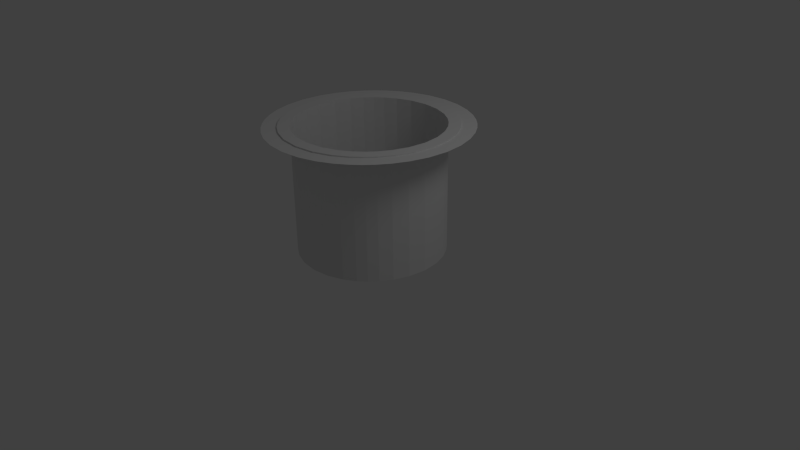 # Source: SolCercle.blend  (saved by Blender 2.61.0; exported with 4.5.12 LTS)
import bpy
from mathutils import Matrix  # noqa: F401  (used for matrix-valued properties, if any)

bpy.ops.wm.read_factory_settings(use_empty=True)
scene = bpy.context.scene
scene.name = 'Scene'

# ---- collections
col_collection_1 = bpy.data.collections.new('Collection 1'); scene.collection.children.link(col_collection_1)

# ---- world
world_world = bpy.data.worlds.new('World'); scene.world = world_world
world_world.color = (0.05088, 0.05088, 0.05088)
world_world.use_sun_shadow = False
world_world.sun_shadow_jitter_overblur = 0.0
world_world.cycles.sampling_method = 'MANUAL'
world_world.cycles.sample_map_resolution = 256

# ---- cameras
cam_camera = bpy.data.cameras.new('Camera')
cam_camera.clip_end = 100.0
cam_camera.lens = 35.0
cam_camera.sensor_width = 32.0
cam_camera.sensor_height = 18.0
cam_camera.ortho_scale = 7.314
cam_camera.dof.focus_distance = 0.0
cam_camera.dof.aperture_fstop = 128.0

# ---- lights
light_lamp = bpy.data.lights.new('Lamp', 'POINT')
light_lamp.transmission_factor = 0.0
light_lamp.cutoff_distance = 30.0
light_lamp.energy = 100.0
light_lamp.shadow_buffer_clip_start = 1.001
light_lamp.shadow_soft_size = 1.0
light_lamp.shadow_maximum_resolution = 0.006
light_lamp.use_absolute_resolution = True
light_lamp.cycles.use_multiple_importance_sampling = False

# ---- meshes
me_cube = bpy.data.meshes.new('Cube')
me_cube.from_pydata([(0.02165, 1.002, 0.529), (0.02165, 0.9712, 0.529), (-0.03166, 0.9712, 0.529), (-0.03166, 1.002, 0.529), (0.01425, 1.002, 1.727), (0.01425, 0.9823, 1.727), (-0.02426, 0.9823, 1.727), (-0.02426, 1.002, 1.727), (0.02165, 0.9712, 1.679), (0.02165, 1.002, 1.679), (-0.03166, 0.9712, 1.679), (-0.03166, 1.002, 1.679), (0.00388, 0.9712, 0.529), (-0.01389, 0.9712, 0.529), (0.00388, 1.002, 0.529), (-0.01389, 1.002, 0.529), (0.001412, 0.9823, 1.727), (-0.01142, 0.9823, 1.727), (0.001412, 1.002, 1.727), (-0.01142, 1.002, 1.727), (0.00388, 0.9712, 1.679), (-0.01389, 0.9712, 1.679), (0.00388, 1.002, 1.679), (-0.01389, 1.002, 1.679), (0.02165, 0.9712, 1.641), (0.02165, 1.002, 1.641), (-0.03166, 0.9712, 1.641), (-0.03166, 1.002, 1.641), (0.00388, 0.9712, 1.641), (-0.01389, 0.9712, 1.641), (0.00388, 1.002, 1.641), (-0.01389, 1.002, 1.641), (-0.01389, 0.982, 1.641), (0.00388, 0.982, 1.641), (-0.01389, 0.982, 0.529), (0.00388, 0.982, 0.529)], [], [(9, 4, 5, 8), (10, 6, 7, 11), (14, 0, 1, 12), (12, 13, 15, 14), (13, 2, 3, 15), (4, 18, 16, 5), (18, 19, 17, 16), (19, 7, 6, 17), (5, 16, 20, 8), (16, 17, 21, 20), (17, 6, 10, 21), (9, 22, 18, 4), (22, 23, 19, 18), (23, 11, 7, 19), (0, 25, 24, 1), (25, 9, 8, 24), (2, 26, 27, 3), (26, 10, 11, 27), (20, 28, 24, 8), (28, 12, 1, 24), (21, 29, 28, 20), (10, 26, 29, 21), (26, 2, 13, 29), (25, 0, 14, 30), (30, 22, 9, 25), (15, 31, 30, 14), (31, 23, 22, 30), (3, 27, 31, 15), (27, 11, 23, 31), (28, 29, 32, 33), (29, 13, 34, 32), (12, 28, 33, 35), (13, 12, 35, 34), (32, 34, 35, 33)])
me_cube.use_remesh_preserve_volume = False
me_cube.use_remesh_preserve_attributes = False
me_cube.use_mirror_vertex_groups = False
me_cube.update()
me_cylinder_001 = bpy.data.meshes.new('Cylinder.001')
me_cylinder_001.from_pydata([(-1.108, -0.006692, 1.772), (-0.007688, 1.094, 1.772), (1.093, -0.006692, 1.772), (-0.007688, -1.107, 1.772), (-0.786, 0.7716, 1.772), (0.7706, 0.7716, 1.772), (-0.786, -0.785, 1.772), (0.7706, -0.785, 1.772), (-0.4999, 0.9778, 1.772), (-0.9922, 0.4856, 1.772), (0.4846, 0.9778, 1.772), (0.9768, 0.4855, 1.772), (-0.9922, -0.4989, 1.772), (-0.4999, -0.9912, 1.772), (0.4846, -0.9912, 1.772), (0.9768, -0.4989, 1.772), (-1.299, -0.006692, 1.772), (-0.007688, 1.285, 1.772), (1.284, -0.006692, 1.772), (-0.007688, -1.298, 1.772), (-1.016, 0.8, 1.772), (-0.8144, 1.002, 1.772), (-0.2746, 1.061, 1.772), (-0.6681, 0.8739, 1.772), (-1.076, 0.2603, 1.772), (-0.8882, 0.6537, 1.772), (0.2593, 1.061, 1.772), (0.6527, 0.8739, 1.772), (0.799, 1.002, 1.772), (1.001, 0.8, 1.772), (1.06, 0.2603, 1.772), (0.8729, 0.6537, 1.772), (-1.016, -0.8134, 1.772), (-1.076, -0.2736, 1.772), (-0.8882, -0.6671, 1.772), (-0.2746, -1.075, 1.772), (-0.6681, -0.8872, 1.772), (-0.8144, -1.015, 1.772), (0.2593, -1.075, 1.772), (0.6527, -0.8872, 1.772), (1.06, -0.2736, 1.772), (0.8729, -0.6671, 1.772), (1.001, -0.8134, 1.772), (0.799, -1.015, 1.772), (-0.4873, 1.192, 1.772), (-1.207, 0.4729, 1.772), (0.4719, 1.192, 1.772), (1.191, 0.4729, 1.772), (-1.207, -0.4863, 1.772), (-0.4873, -1.206, 1.772), (1.191, -0.4863, 1.772), (0.4719, -1.206, 1.772), (-0.9208, 0.9064, 1.772), (-0.6721, 1.101, 1.772), (-0.2609, 1.26, 1.772), (-1.115, 0.6577, 1.772), (-1.274, 0.2466, 1.772), (0.2456, 1.26, 1.772), (0.6567, 1.101, 1.772), (0.9054, 0.9064, 1.772), (1.1, 0.6577, 1.772), (1.259, 0.2466, 1.772), (-1.274, -0.2599, 1.772), (-1.115, -0.6711, 1.772), (-0.9208, -0.9198, 1.772), (-0.6721, -1.114, 1.772), (-0.2609, -1.273, 1.772), (1.259, -0.2599, 1.772), (1.1, -0.6711, 1.772), (0.2456, -1.273, 1.772), (0.6567, -1.114, 1.772), (0.9054, -0.9198, 1.772), (0.8406, -0.4308, 0.1404), (0.751, -0.5757, 0.1404), (0.6629, -0.6773, 0.1404), (0.9124, -0.2367, 0.1404), (0.9407, -0.006692, 0.1404), (0.4165, -0.855, 0.1404), (0.5614, -0.7654, 0.1404), (0.2223, -0.9268, 0.1404), (-0.007688, -0.9551, 0.1404), (-0.4318, -0.855, 0.1404), (-0.5767, -0.7654, 0.1404), (-0.6783, -0.6773, 0.1404), (-0.2377, -0.9268, 0.1404), (-0.856, -0.4308, 0.1404), (-0.7664, -0.5757, 0.1404), (-0.9278, -0.2367, 0.1404), (-0.9561, -0.006692, 0.1404), (0.8406, 0.4175, 0.1404), (0.751, 0.5624, 0.1404), (0.6629, 0.6639, 0.1404), (0.9124, 0.2233, 0.1404), (0.4165, 0.8416, 0.1404), (0.5614, 0.752, 0.1404), (0.2223, 0.9134, 0.1404), (-0.007688, 0.9417, 0.1404), (-0.856, 0.4175, 0.1404), (-0.7664, 0.5624, 0.1404), (-0.6783, 0.6639, 0.1404), (-0.9278, 0.2233, 0.1404), (-0.4318, 0.8416, 0.1404), (-0.5767, 0.752, 0.1404), (-0.2377, 0.9134, 0.1404), (0.5762, -0.5906, 0.1404), (0.3816, -0.5906, 0.1404), (0.5762, -0.396, 0.1404), (0.3816, -0.396, 0.1404), (0.1869, -0.5906, 0.1404), (-0.007688, -0.5906, 0.1404), (0.1869, -0.396, 0.1404), (-0.007688, -0.396, 0.1404), (0.5762, -0.2013, 0.1404), (0.3816, -0.2013, 0.1404), (0.5762, -0.006692, 0.1404), (0.3816, -0.006692, 0.1404), (0.1869, -0.2013, 0.1404), (-0.007688, -0.2013, 0.1404), (0.1869, -0.006692, 0.1404), (-0.007688, -0.006692, 0.1404), (-0.2023, -0.5906, 0.1404), (-0.397, -0.5906, 0.1404), (-0.2023, -0.396, 0.1404), (-0.397, -0.396, 0.1404), (-0.5916, -0.5906, 0.1404), (-0.5916, -0.396, 0.1404), (-0.2023, -0.2013, 0.1404), (-0.397, -0.2013, 0.1404), (-0.2023, -0.006692, 0.1404), (-0.397, -0.006692, 0.1404), (-0.5916, -0.2013, 0.1404), (-0.5916, -0.006692, 0.1404), (0.5762, 0.1879, 0.1404), (0.3816, 0.1879, 0.1404), (0.5762, 0.3826, 0.1404), (0.3816, 0.3826, 0.1404), (0.1869, 0.1879, 0.1404), (-0.007688, 0.1879, 0.1404), (0.1869, 0.3826, 0.1404), (-0.007688, 0.3826, 0.1404), (0.5762, 0.5772, 0.1404), (0.3816, 0.5772, 0.1404), (0.1869, 0.5772, 0.1404), (-0.007688, 0.5772, 0.1404), (-0.2023, 0.1879, 0.1404), (-0.397, 0.1879, 0.1404), (-0.2023, 0.3826, 0.1404), (-0.397, 0.3826, 0.1404), (-0.5916, 0.1879, 0.1404), (-0.5916, 0.3826, 0.1404), (-0.2023, 0.5772, 0.1404), (-0.397, 0.5772, 0.1404), (-0.5916, 0.5772, 0.1404), (-0.007688, 0.9419, 1.788), (-0.2378, 0.9136, 1.788), (-0.4319, 0.8418, 1.788), (-0.6784, 0.6641, 1.788), (-0.5768, 0.7522, 1.788), (-0.9563, -0.006692, 1.788), (-0.928, 0.2234, 1.788), (-0.8561, 0.4175, 1.788), (-0.7666, 0.5625, 1.788), (0.2224, 0.9136, 1.788), (0.4165, 0.8418, 1.788), (0.6631, 0.6641, 1.788), (0.5615, 0.7522, 1.788), (0.9409, -0.006692, 1.788), (0.9126, 0.2234, 1.788), (0.8408, 0.4175, 1.788), (0.7512, 0.5625, 1.788), (-0.928, -0.2368, 1.788), (-0.8561, -0.4309, 1.788), (-0.6784, -0.6774, 1.788), (-0.7666, -0.5758, 1.788), (-0.007688, -0.9553, 1.788), (-0.2378, -0.927, 1.788), (-0.4319, -0.8551, 1.788), (-0.5768, -0.7656, 1.788), (0.2224, -0.927, 1.788), (0.4165, -0.8551, 1.788), (0.6631, -0.6774, 1.788), (0.5615, -0.7656, 1.788), (0.9126, -0.2368, 1.788), (0.8408, -0.4309, 1.788), (0.7512, -0.5758, 1.788), (0.9768, -0.4989, 1.788), (0.8729, -0.6671, 1.788), (0.7706, -0.785, 1.788), (1.06, -0.2736, 1.788), (1.093, -0.006692, 1.788), (0.4846, -0.9912, 1.788), (0.6527, -0.8872, 1.788), (0.2593, -1.075, 1.788), (-0.007688, -1.107, 1.788), (-0.4999, -0.9912, 1.788), (-0.6681, -0.8872, 1.788), (-0.786, -0.785, 1.788), (-0.2746, -1.075, 1.788), (-0.9922, -0.4989, 1.788), (-0.8882, -0.6671, 1.788), (-1.076, -0.2736, 1.788), (-1.108, -0.006692, 1.788), (0.9768, 0.4855, 1.788), (0.8729, 0.6537, 1.788), (0.7706, 0.7716, 1.788), (1.06, 0.2603, 1.788), (0.4846, 0.9778, 1.788), (0.6527, 0.8739, 1.788), (0.2593, 1.061, 1.788), (-0.007688, 1.094, 1.788), (-0.9922, 0.4856, 1.788), (-0.8882, 0.6537, 1.788), (-0.786, 0.7716, 1.788), (-1.076, 0.2603, 1.788), (-0.4999, 0.9778, 1.788), (-0.6681, 0.8739, 1.788), (-0.2746, 1.061, 1.788)], [], [(21, 52, 20, 4), (53, 21, 4, 23), (44, 53, 23, 8), (54, 44, 8, 22), (17, 54, 22, 1), (4, 20, 55, 25), (25, 55, 45, 9), (9, 45, 56, 24), (16, 0, 24, 56), (57, 17, 1, 26), (46, 57, 26, 10), (58, 46, 10, 27), (28, 58, 27, 5), (59, 28, 5, 29), (29, 5, 31, 60), (60, 31, 11, 47), (47, 11, 30, 61), (61, 30, 2, 18), (0, 16, 62, 33), (33, 62, 48, 12), (12, 48, 63, 34), (34, 63, 32, 6), (6, 32, 64, 37), (36, 6, 37, 65), (13, 36, 65, 49), (35, 13, 49, 66), (3, 35, 66, 19), (18, 2, 40, 67), (67, 40, 15, 50), (50, 15, 41, 68), (68, 41, 7, 42), (38, 3, 19, 69), (14, 38, 69, 51), (39, 14, 51, 70), (7, 39, 70, 43), (42, 7, 43, 71), (73, 104, 78, 74), (104, 105, 77, 78), (72, 106, 104, 73), (106, 107, 105, 104), (105, 108, 79, 77), (108, 109, 80, 79), (107, 110, 108, 105), (110, 111, 109, 108), (75, 112, 106, 72), (112, 113, 107, 106), (76, 114, 112, 75), (114, 115, 113, 112), (113, 116, 110, 107), (116, 117, 111, 110), (115, 118, 116, 113), (118, 119, 117, 116), (109, 120, 84, 80), (120, 121, 81, 84), (111, 122, 120, 109), (122, 123, 121, 120), (121, 124, 82, 81), (124, 86, 83, 82), (123, 125, 124, 121), (125, 85, 86, 124), (117, 126, 122, 111), (126, 127, 123, 122), (119, 128, 126, 117), (128, 129, 127, 126), (127, 130, 125, 123), (130, 87, 85, 125), (129, 131, 130, 127), (131, 88, 87, 130), (92, 132, 114, 76), (132, 133, 115, 114), (89, 134, 132, 92), (134, 135, 133, 132), (133, 136, 118, 115), (136, 137, 119, 118), (135, 138, 136, 133), (138, 139, 137, 136), (90, 140, 134, 89), (140, 141, 135, 134), (91, 94, 140, 90), (94, 93, 141, 140), (141, 142, 138, 135), (142, 143, 139, 138), (93, 95, 142, 141), (95, 96, 143, 142), (137, 144, 128, 119), (144, 145, 129, 128), (139, 146, 144, 137), (146, 147, 145, 144), (145, 148, 131, 129), (148, 100, 88, 131), (147, 149, 148, 145), (149, 97, 100, 148), (143, 150, 146, 139), (150, 151, 147, 146), (96, 103, 150, 143), (103, 101, 151, 150), (151, 152, 149, 147), (152, 98, 97, 149), (101, 102, 152, 151), (102, 99, 98, 152), (103, 96, 153, 154), (101, 103, 154, 155), (99, 102, 157, 156), (102, 101, 155, 157), (88, 100, 159, 158), (100, 97, 160, 159), (98, 99, 156, 161), (97, 98, 161, 160), (96, 95, 162, 153), (95, 93, 163, 162), (94, 91, 164, 165), (93, 94, 165, 163), (92, 76, 166, 167), (89, 92, 167, 168), (91, 90, 169, 164), (90, 89, 168, 169), (87, 88, 158, 170), (85, 87, 170, 171), (83, 86, 173, 172), (86, 85, 171, 173), (80, 84, 175, 174), (84, 81, 176, 175), (82, 83, 172, 177), (81, 82, 177, 176), (79, 80, 174, 178), (77, 79, 178, 179), (74, 78, 181, 180), (78, 77, 179, 181), (76, 75, 182, 166), (75, 72, 183, 182), (73, 74, 180, 184), (72, 73, 184, 183), (41, 15, 185, 186), (7, 41, 186, 187), (15, 40, 188, 185), (40, 2, 189, 188), (14, 39, 191, 190), (39, 7, 187, 191), (38, 14, 190, 192), (3, 38, 192, 193), (36, 13, 194, 195), (6, 36, 195, 196), (13, 35, 197, 194), (35, 3, 193, 197), (12, 34, 199, 198), (34, 6, 196, 199), (33, 12, 198, 200), (0, 33, 200, 201), (11, 31, 203, 202), (31, 5, 204, 203), (30, 11, 202, 205), (2, 30, 205, 189), (27, 10, 206, 207), (5, 27, 207, 204), (10, 26, 208, 206), (26, 1, 209, 208), (25, 9, 210, 211), (4, 25, 211, 212), (9, 24, 213, 210), (24, 0, 201, 213), (8, 23, 215, 214), (23, 4, 212, 215), (22, 8, 214, 216), (1, 22, 216, 209), (209, 216, 154, 153), (216, 214, 155, 154), (215, 212, 156, 157), (214, 215, 157, 155), (213, 201, 158, 159), (210, 213, 159, 160), (212, 211, 161, 156), (211, 210, 160, 161), (208, 209, 153, 162), (206, 208, 162, 163), (204, 207, 165, 164), (207, 206, 163, 165), (189, 205, 167, 166), (205, 202, 168, 167), (203, 204, 164, 169), (202, 203, 169, 168), (201, 200, 170, 158), (200, 198, 171, 170), (199, 196, 172, 173), (198, 199, 173, 171), (197, 193, 174, 175), (194, 197, 175, 176), (196, 195, 177, 172), (195, 194, 176, 177), (193, 192, 178, 174), (192, 190, 179, 178), (191, 187, 180, 181), (190, 191, 181, 179), (188, 189, 166, 182), (185, 188, 182, 183), (187, 186, 184, 180), (186, 185, 183, 184)])
_uv = me_cylinder_001.uv_layers.new(name='UVMap')
_uv.uv.foreach_set('vector', [0.3911, 0.03911, 0.4302, 0.03911, 0.4302, 0.07822, 0.362, 0.1073, 0.352, 0.03911, 0.3911, 0.03911, 0.362, 0.1073, 0.3427, 0.09055, 0.3129, 0.03911, 0.352, 0.03911, 0.3427, 0.09055, 0.3152, 0.07354, 0.2738, 0.03911, 0.3129, 0.03911, 0.3152, 0.07354, 0.2783, 0.0599, 0.2347, 0.03911, 0.2738, 0.03911, 0.2783, 0.0599, 0.2347, 0.05452, 0.362, 0.1073, 0.4302, 0.07822, 0.4302, 0.1173, 0.3788, 0.1266, 0.3788, 0.1266, 0.4302, 0.1173, 0.4302, 0.1564, 0.3958, 0.1541, 0.3958, 0.1541, 0.4302, 0.1564, 0.4302, 0.1955, 0.4094, 0.191, 0.4302, 0.2346, 0.4148, 0.2346, 0.4094, 0.191, 0.4302, 0.1955, 0.1955, 0.03911, 0.2347, 0.03911, 0.2347, 0.05452, 0.191, 0.0599, 0.1564, 0.03911, 0.1955, 0.03911, 0.191, 0.0599, 0.1541, 0.07354, 0.1173, 0.03911, 0.1564, 0.03911, 0.1541, 0.07354, 0.1266, 0.09055, 0.07822, 0.03911, 0.1173, 0.03911, 0.1266, 0.09055, 0.1073, 0.1073, 0.03911, 0.03911, 0.07822, 0.03911, 0.1073, 0.1073, 0.03911, 0.07822, 0.03911, 0.07822, 0.1073, 0.1073, 0.09055, 0.1266, 0.03911, 0.1173, 0.03911, 0.1173, 0.09055, 0.1266, 0.07354, 0.1541, 0.03911, 0.1564, 0.03911, 0.1564, 0.07354, 0.1541, 0.0599, 0.191, 0.03911, 0.1955, 0.03911, 0.1955, 0.0599, 0.191, 0.05452, 0.2347, 0.03911, 0.2347, 0.4148, 0.2346, 0.4302, 0.2346, 0.4302, 0.2738, 0.4094, 0.2783, 0.4094, 0.2783, 0.4302, 0.2738, 0.4302, 0.3129, 0.3958, 0.3152, 0.3958, 0.3152, 0.4302, 0.3129, 0.4302, 0.352, 0.3788, 0.3427, 0.3788, 0.3427, 0.4302, 0.352, 0.4302, 0.3911, 0.362, 0.362, 0.362, 0.362, 0.4302, 0.3911, 0.4302, 0.4302, 0.3911, 0.4302, 0.3427, 0.3788, 0.362, 0.362, 0.3911, 0.4302, 0.352, 0.4302, 0.3152, 0.3958, 0.3427, 0.3788, 0.352, 0.4302, 0.3129, 0.4302, 0.2783, 0.4094, 0.3152, 0.3958, 0.3129, 0.4302, 0.2738, 0.4302, 0.2347, 0.4148, 0.2783, 0.4094, 0.2738, 0.4302, 0.2347, 0.4302, 0.03911, 0.2347, 0.05452, 0.2347, 0.0599, 0.2783, 0.03911, 0.2738, 0.03911, 0.2738, 0.0599, 0.2783, 0.07354, 0.3152, 0.03911, 0.3129, 0.03911, 0.3129, 0.07354, 0.3152, 0.09055, 0.3427, 0.03911, 0.352, 0.03911, 0.352, 0.09055, 0.3427, 0.1073, 0.362, 0.03911, 0.3911, 0.191, 0.4094, 0.2347, 0.4148, 0.2347, 0.4302, 0.1956, 0.4302, 0.1541, 0.3958, 0.191, 0.4094, 0.1956, 0.4302, 0.1564, 0.4302, 0.1266, 0.3788, 0.1541, 0.3958, 0.1564, 0.4302, 0.1173, 0.4302, 0.1073, 0.362, 0.1266, 0.3788, 0.1173, 0.4302, 0.07823, 0.4302, 0.03911, 0.3911, 0.1073, 0.362, 0.07823, 0.4302, 0.03912, 0.4302, 0.7522, 0.4088, 0.7164, 0.4167, 0.7154, 0.38, 0.7348, 0.3931, 0.7164, 0.4167, 0.6848, 0.4206, 0.6884, 0.3676, 0.7154, 0.38, 0.7708, 0.4319, 0.7203, 0.4483, 0.7164, 0.4167, 0.7522, 0.4088, 0.7203, 0.4483, 0.6886, 0.4522, 0.6848, 0.4206, 0.7164, 0.4167, 0.6848, 0.4206, 0.6531, 0.4245, 0.6534, 0.3594, 0.6884, 0.3676, 0.6531, 0.4245, 0.6215, 0.4284, 0.613, 0.3594, 0.6534, 0.3594, 0.6886, 0.4522, 0.657, 0.4561, 0.6531, 0.4245, 0.6848, 0.4206, 0.657, 0.4561, 0.6254, 0.46, 0.6215, 0.4284, 0.6531, 0.4245, 0.7873, 0.4639, 0.7241, 0.48, 0.7203, 0.4483, 0.7708, 0.4319, 0.7241, 0.48, 0.6925, 0.4838, 0.6886, 0.4522, 0.7203, 0.4483, 0.7971, 0.5031, 0.728, 0.5116, 0.7241, 0.48, 0.7873, 0.4639, 0.728, 0.5116, 0.6964, 0.5155, 0.6925, 0.4838, 0.7241, 0.48, 0.6925, 0.4838, 0.6609, 0.4877, 0.657, 0.4561, 0.6886, 0.4522, 0.6609, 0.4877, 0.6293, 0.4916, 0.6254, 0.46, 0.657, 0.4561, 0.6964, 0.5155, 0.6648, 0.5194, 0.6609, 0.4877, 0.6925, 0.4838, 0.6648, 0.5194, 0.6332, 0.5232, 0.6293, 0.4916, 0.6609, 0.4877, 0.6215, 0.4284, 0.5899, 0.4323, 0.5739, 0.3691, 0.613, 0.3594, 0.5899, 0.4323, 0.5583, 0.4362, 0.5419, 0.3857, 0.5739, 0.3691, 0.6254, 0.46, 0.5938, 0.4639, 0.5899, 0.4323, 0.6215, 0.4284, 0.5938, 0.4639, 0.5622, 0.4678, 0.5583, 0.4362, 0.5899, 0.4323, 0.5583, 0.4362, 0.5267, 0.4401, 0.5187, 0.4042, 0.5419, 0.3857, 0.5267, 0.4401, 0.49, 0.4411, 0.503, 0.4216, 0.5187, 0.4042, 0.5622, 0.4678, 0.5306, 0.4717, 0.5267, 0.4401, 0.5583, 0.4362, 0.5306, 0.4717, 0.4776, 0.468, 0.49, 0.4411, 0.5267, 0.4401, 0.6293, 0.4916, 0.5977, 0.4955, 0.5938, 0.4639, 0.6254, 0.46, 0.5977, 0.4955, 0.5661, 0.4994, 0.5622, 0.4678, 0.5938, 0.4639, 0.6332, 0.5232, 0.6016, 0.5271, 0.5977, 0.4955, 0.6293, 0.4916, 0.6016, 0.5271, 0.57, 0.531, 0.5661, 0.4994, 0.5977, 0.4955, 0.5661, 0.4994, 0.5345, 0.5033, 0.5306, 0.4717, 0.5622, 0.4678, 0.5345, 0.5033, 0.4693, 0.5031, 0.4776, 0.468, 0.5306, 0.4717, 0.57, 0.531, 0.5384, 0.5349, 0.5345, 0.5033, 0.5661, 0.4994, 0.5384, 0.5349, 0.4693, 0.5434, 0.4693, 0.5031, 0.5345, 0.5033, 0.7971, 0.5434, 0.7319, 0.5432, 0.728, 0.5116, 0.7971, 0.5031, 0.7319, 0.5432, 0.7003, 0.5471, 0.6964, 0.5155, 0.728, 0.5116, 0.7888, 0.5785, 0.7358, 0.5748, 0.7319, 0.5432, 0.7971, 0.5434, 0.7358, 0.5748, 0.7042, 0.5787, 0.7003, 0.5471, 0.7319, 0.5432, 0.7003, 0.5471, 0.6687, 0.551, 0.6648, 0.5194, 0.6964, 0.5155, 0.6687, 0.551, 0.6371, 0.5549, 0.6332, 0.5232, 0.6648, 0.5194, 0.7042, 0.5787, 0.6726, 0.5826, 0.6687, 0.551, 0.7003, 0.5471, 0.6726, 0.5826, 0.641, 0.5865, 0.6371, 0.5549, 0.6687, 0.551, 0.7764, 0.6054, 0.7397, 0.6064, 0.7358, 0.5748, 0.7888, 0.5785, 0.7397, 0.6064, 0.7081, 0.6103, 0.7042, 0.5787, 0.7358, 0.5748, 0.7633, 0.6249, 0.7477, 0.6423, 0.7397, 0.6064, 0.7764, 0.6054, 0.7477, 0.6423, 0.7245, 0.6608, 0.7081, 0.6103, 0.7397, 0.6064, 0.7081, 0.6103, 0.6765, 0.6142, 0.6726, 0.5826, 0.7042, 0.5787, 0.6765, 0.6142, 0.6449, 0.6181, 0.641, 0.5865, 0.6726, 0.5826, 0.7245, 0.6608, 0.6925, 0.6773, 0.6765, 0.6142, 0.7081, 0.6103, 0.6925, 0.6773, 0.6534, 0.6871, 0.6449, 0.6181, 0.6765, 0.6142, 0.6371, 0.5549, 0.6055, 0.5588, 0.6016, 0.5271, 0.6332, 0.5232, 0.6055, 0.5588, 0.5739, 0.5626, 0.57, 0.531, 0.6016, 0.5271, 0.641, 0.5865, 0.6094, 0.5904, 0.6055, 0.5588, 0.6371, 0.5549, 0.6094, 0.5904, 0.5778, 0.5943, 0.5739, 0.5626, 0.6055, 0.5588, 0.5739, 0.5626, 0.5422, 0.5665, 0.5384, 0.5349, 0.57, 0.531, 0.5422, 0.5665, 0.4791, 0.5826, 0.4693, 0.5434, 0.5384, 0.5349, 0.5778, 0.5943, 0.5461, 0.5981, 0.5422, 0.5665, 0.5739, 0.5626, 0.5461, 0.5981, 0.4956, 0.6146, 0.4791, 0.5826, 0.5422, 0.5665, 0.6449, 0.6181, 0.6133, 0.622, 0.6094, 0.5904, 0.641, 0.5865, 0.6133, 0.622, 0.5816, 0.6259, 0.5778, 0.5943, 0.6094, 0.5904, 0.6534, 0.6871, 0.613, 0.6871, 0.6133, 0.622, 0.6449, 0.6181, 0.613, 0.6871, 0.578, 0.6789, 0.5816, 0.6259, 0.6133, 0.622, 0.5816, 0.6259, 0.55, 0.6298, 0.5461, 0.5981, 0.5778, 0.5943, 0.55, 0.6298, 0.5142, 0.6377, 0.4956, 0.6146, 0.5461, 0.5981, 0.578, 0.6789, 0.551, 0.6665, 0.55, 0.6298, 0.5816, 0.6259, 0.551, 0.6665, 0.5316, 0.6534, 0.5142, 0.6377, 0.55, 0.6298, 0.02585, 1.0, 0.0001187, 1.0, 0.0, 0.8281, 0.02574, 0.8281, 0.04884, 1.0, 0.02585, 1.0, 0.02574, 0.8281, 0.04873, 0.828, 0.08268, 0.9999, 0.06775, 1.0, 0.06764, 0.828, 0.08258, 0.828, 0.06775, 1.0, 0.04884, 1.0, 0.04873, 0.828, 0.06764, 0.828, 0.1652, 0.9999, 0.1395, 0.9999, 0.1394, 0.828, 0.1652, 0.828, 0.1395, 0.9999, 0.1165, 0.9999, 0.1164, 0.828, 0.1394, 0.828, 0.09761, 0.9999, 0.08268, 0.9999, 0.08258, 0.828, 0.09751, 0.828, 0.1165, 0.9999, 0.09761, 0.9999, 0.09751, 0.828, 0.1164, 0.828, 0.6606, 0.9998, 0.6349, 0.9998, 0.6349, 0.8279, 0.6606, 0.8279, 0.6349, 0.9998, 0.6119, 0.9998, 0.6119, 0.8279, 0.6349, 0.8279, 0.593, 0.9998, 0.5781, 0.9998, 0.578, 0.8279, 0.593, 0.8279, 0.6119, 0.9998, 0.593, 0.9998, 0.593, 0.8279, 0.6119, 0.8279, 0.5212, 0.9998, 0.4955, 0.9998, 0.4955, 0.8279, 0.5212, 0.8279, 0.5442, 0.9998, 0.5212, 0.9998, 0.5212, 0.8279, 0.5442, 0.8279, 0.5781, 0.9998, 0.5631, 0.9998, 0.5631, 0.8279, 0.578, 0.8279, 0.5631, 0.9998, 0.5442, 0.9998, 0.5442, 0.8279, 0.5631, 0.8279, 0.191, 0.9999, 0.1652, 0.9999, 0.1652, 0.828, 0.1909, 0.828, 0.214, 0.9999, 0.191, 0.9999, 0.1909, 0.828, 0.2139, 0.828, 0.2478, 0.9999, 0.2329, 0.9999, 0.2328, 0.8279, 0.2477, 0.8279, 0.2329, 0.9999, 0.214, 0.9999, 0.2139, 0.828, 0.2328, 0.8279, 0.3304, 0.9998, 0.3046, 0.9998, 0.3046, 0.8279, 0.3303, 0.8279, 0.3046, 0.9998, 0.2817, 0.9998, 0.2816, 0.8279, 0.3046, 0.8279, 0.2627, 0.9999, 0.2478, 0.9999, 0.2477, 0.8279, 0.2627, 0.8279, 0.2817, 0.9998, 0.2627, 0.9999, 0.2627, 0.8279, 0.2816, 0.8279, 0.3561, 0.9998, 0.3304, 0.9998, 0.3303, 0.8279, 0.356, 0.8279, 0.3791, 0.9998, 0.3561, 0.9998, 0.356, 0.8279, 0.379, 0.8279, 0.4129, 0.9998, 0.398, 0.9998, 0.398, 0.8279, 0.4129, 0.8279, 0.398, 0.9998, 0.3791, 0.9998, 0.379, 0.8279, 0.398, 0.8279, 0.4955, 0.9998, 0.4698, 0.9998, 0.4697, 0.8279, 0.4955, 0.8279, 0.4698, 0.9998, 0.4468, 0.9998, 0.4467, 0.8279, 0.4697, 0.8279, 0.4279, 0.9998, 0.4129, 0.9998, 0.4129, 0.8279, 0.4278, 0.8279, 0.4468, 0.9998, 0.4279, 0.9998, 0.4278, 0.8279, 0.4467, 0.8279, 0.6865, 0.3532, 0.717, 0.3437, 0.718, 0.3461, 0.6871, 0.3557, 0.6616, 0.3568, 0.6865, 0.3532, 0.6871, 0.3557, 0.6618, 0.3594, 0.717, 0.3437, 0.7509, 0.3251, 0.7524, 0.3271, 0.718, 0.3461, 0.7509, 0.3251, 0.7832, 0.296, 0.7851, 0.2977, 0.7524, 0.3271, 0.6049, 0.3517, 0.6364, 0.3568, 0.6362, 0.3594, 0.6043, 0.3542, 0.6364, 0.3568, 0.6616, 0.3568, 0.6618, 0.3594, 0.6362, 0.3594, 0.5687, 0.338, 0.6049, 0.3517, 0.6043, 0.3542, 0.5675, 0.3403, 0.5327, 0.3138, 0.5687, 0.338, 0.5675, 0.3403, 0.531, 0.3158, 0.4754, 0.2172, 0.485, 0.2477, 0.4826, 0.2487, 0.4729, 0.2178, 0.4719, 0.1923, 0.4754, 0.2172, 0.4729, 0.2178, 0.4693, 0.1925, 0.485, 0.2477, 0.5036, 0.2816, 0.5015, 0.2831, 0.4826, 0.2487, 0.5036, 0.2816, 0.5327, 0.3138, 0.531, 0.3158, 0.5015, 0.2831, 0.477, 0.1356, 0.4719, 0.1671, 0.4693, 0.1669, 0.4745, 0.135, 0.4719, 0.1671, 0.4719, 0.1923, 0.4693, 0.1925, 0.4693, 0.1669, 0.4906, 0.09936, 0.477, 0.1356, 0.4745, 0.135, 0.4883, 0.09819, 0.5148, 0.06335, 0.4906, 0.09936, 0.4883, 0.09819, 0.5129, 0.06168, 0.821, 0.2237, 0.8261, 0.1922, 0.8287, 0.1925, 0.8235, 0.2244, 0.8261, 0.1922, 0.8261, 0.1671, 0.8287, 0.1669, 0.8287, 0.1925, 0.8074, 0.26, 0.821, 0.2237, 0.8235, 0.2244, 0.8096, 0.2612, 0.7832, 0.296, 0.8074, 0.26, 0.8096, 0.2612, 0.7851, 0.2977, 0.8225, 0.1421, 0.813, 0.1117, 0.8154, 0.1107, 0.825, 0.1416, 0.8261, 0.1671, 0.8225, 0.1421, 0.825, 0.1416, 0.8287, 0.1669, 0.813, 0.1117, 0.7944, 0.07774, 0.7964, 0.07627, 0.8154, 0.1107, 0.7944, 0.07774, 0.7653, 0.04553, 0.767, 0.0436, 0.7964, 0.07627, 0.6114, 0.006116, 0.581, 0.01563, 0.58, 0.01329, 0.6109, 0.003624, 0.6364, 0.002553, 0.6114, 0.006116, 0.6109, 0.003624, 0.6362, 0.0, 0.581, 0.01563, 0.547, 0.03428, 0.5456, 0.03221, 0.58, 0.01329, 0.547, 0.03428, 0.5148, 0.06335, 0.5129, 0.06168, 0.5456, 0.03221, 0.693, 0.007664, 0.6615, 0.002554, 0.6617, 6.711e-06, 0.6937, 0.005201, 0.6615, 0.002554, 0.6364, 0.002553, 0.6362, 0.0, 0.6617, 6.711e-06, 0.7293, 0.02132, 0.693, 0.007664, 0.6937, 0.005201, 0.7305, 0.01906, 0.7653, 0.04553, 0.7293, 0.02132, 0.7305, 0.01906, 0.767, 0.0436, 0.08454, 0.8021, 0.05022, 0.7745, 0.06098, 0.764, 0.09244, 0.7894, 0.05022, 0.7745, 0.02606, 0.7434, 0.03883, 0.7356, 0.06098, 0.764, 0.01163, 0.7144, 0.004052, 0.69, 0.01865, 0.6866, 0.0256, 0.709, 0.02606, 0.7434, 0.01163, 0.7144, 0.0256, 0.709, 0.03883, 0.7356, 0.007896, 0.5939, 0.02636, 0.5539, 0.03909, 0.5618, 0.02217, 0.5984, 5.137e-05, 0.6324, 0.007896, 0.5939, 0.02217, 0.5984, 0.01498, 0.6338, 0.004052, 0.69, 0.0, 0.6648, 0.01493, 0.6635, 0.01865, 0.6866, 0.0, 0.6648, 5.137e-05, 0.6324, 0.01498, 0.6338, 0.01493, 0.6635, 0.1252, 0.8201, 0.08522, 0.8017, 0.09308, 0.789, 0.1297, 0.8058, 0.1636, 0.8279, 0.1252, 0.8201, 0.1297, 0.8058, 0.165, 0.813, 0.2211, 0.8238, 0.196, 0.8279, 0.1946, 0.813, 0.2177, 0.8092, 0.196, 0.8279, 0.1636, 0.8279, 0.165, 0.813, 0.1946, 0.813, 0.3328, 0.7432, 0.3053, 0.7775, 0.2949, 0.7668, 0.3201, 0.7354, 0.3053, 0.7775, 0.2744, 0.8017, 0.2665, 0.789, 0.2949, 0.7668, 0.2455, 0.8162, 0.2211, 0.8238, 0.2177, 0.8092, 0.24, 0.8022, 0.2744, 0.8017, 0.2455, 0.8162, 0.24, 0.8022, 0.2665, 0.789, 0.02636, 0.5539, 0.05396, 0.5196, 0.0644, 0.5303, 0.03909, 0.5618, 0.05396, 0.5196, 0.08498, 0.4954, 0.09284, 0.5082, 0.0644, 0.5303, 0.1139, 0.481, 0.1383, 0.4734, 0.1417, 0.488, 0.1194, 0.4949, 0.08498, 0.4954, 0.1139, 0.481, 0.1194, 0.4949, 0.09284, 0.5082, 0.2344, 0.4771, 0.2743, 0.4955, 0.2665, 0.5083, 0.2298, 0.4914, 0.1959, 0.4693, 0.2344, 0.4771, 0.2298, 0.4914, 0.1945, 0.4843, 0.1383, 0.4734, 0.1635, 0.4693, 0.1649, 0.4842, 0.1417, 0.488, 0.1635, 0.4693, 0.1959, 0.4693, 0.1945, 0.4843, 0.1649, 0.4842, 0.2743, 0.4955, 0.3086, 0.5231, 0.2979, 0.5335, 0.2665, 0.5083, 0.3086, 0.5231, 0.3328, 0.554, 0.3201, 0.5619, 0.2979, 0.5335, 0.3473, 0.583, 0.3549, 0.6073, 0.3403, 0.6107, 0.3333, 0.5884, 0.3328, 0.554, 0.3473, 0.583, 0.3333, 0.5884, 0.3201, 0.5619, 0.3512, 0.7033, 0.3328, 0.7432, 0.3201, 0.7354, 0.337, 0.6988, 0.359, 0.6648, 0.3512, 0.7033, 0.337, 0.6988, 0.3441, 0.6635, 0.3549, 0.6073, 0.359, 0.6325, 0.3441, 0.6338, 0.3403, 0.6107, 0.359, 0.6325, 0.359, 0.6648, 0.3441, 0.6635, 0.3441, 0.6338])
me_cylinder_001.use_remesh_preserve_volume = False
me_cylinder_001.use_remesh_preserve_attributes = False
me_cylinder_001.use_mirror_vertex_groups = False
me_cylinder_001.update()

# ---- objects
ob_cube = bpy.data.objects.new('Cube', me_cube)
ob_cylinder = bpy.data.objects.new('Cylinder', me_cylinder_001)
ob_lamp = bpy.data.objects.new('Lamp', light_lamp)
ob_camera = bpy.data.objects.new('Camera', cam_camera)

# ---- transforms, parenting, visibility, modifiers, constraints
ob_cube.location = (0.0, 0.0, 0.0)
ob_cube.lineart.crease_threshold = 0.0
ob_cylinder.location = (0.0, 0.0, 0.0)
ob_cylinder.lineart.crease_threshold = 0.0
ob_lamp.location = (4.076, 1.005, 5.904)
ob_lamp.rotation_euler = (0.6503, 0.05522, 1.866)
ob_lamp.lock_rotations_4d = False
ob_lamp.empty_display_type = 'ARROWS'
ob_lamp.color = (0.0, 0.0, 0.0, 0.0)
ob_lamp.lineart.crease_threshold = 0.0
ob_camera.location = (7.481, -6.508, 5.344)
ob_camera.rotation_euler = (1.109, 0.01082, 0.8149)
ob_camera.lock_rotations_4d = False
ob_camera.empty_display_type = 'ARROWS'
ob_camera.color = (0.0, 0.0, 0.0, 0.0)
ob_camera.display_type = 'WIRE'
ob_camera.lineart.crease_threshold = 0.0

# ---- collection membership
col_collection_1.objects.link(ob_cube)
col_collection_1.objects.link(ob_cylinder)
col_collection_1.objects.link(ob_lamp)
col_collection_1.objects.link(ob_camera)

# ---- scene / render settings (as saved in the file)
scene.camera = ob_camera
scene.frame_start = 1; scene.frame_end = 250; scene.frame_set(1)
scene.render.engine = 'BLENDER_EEVEE_NEXT'
scene.render.image_settings.color_mode = 'RGB'
scene.render.image_settings.compression = 90
scene.render.resolution_percentage = 50
scene.render.dither_intensity = 0.0
scene.render.bake_margin = 2
scene.render.bake_bias = 0.0
scene.cycles.use_denoising = False
scene.cycles.samples = 10
scene.cycles.sampling_pattern = 'TABULATED_SOBOL'
scene.cycles.light_sampling_threshold = 0.0
scene.cycles.use_adaptive_sampling = False
scene.cycles.use_light_tree = False
scene.cycles.blur_glossy = 0.0
scene.cycles.volume_bounces = 1
scene.cycles.pixel_filter_type = 'GAUSSIAN'
scene.cycles.sample_clamp_indirect = 0.0
scene.view_settings.view_transform = 'Standard'
bpy.context.view_layer.update()
